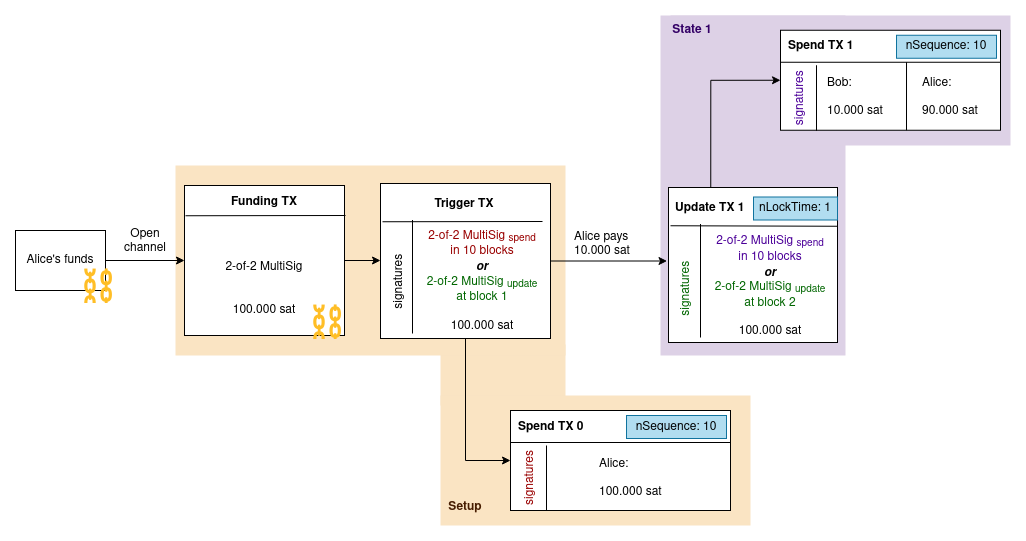

The diagram above was exported from draw.io. Its source (the exported page's mxGraphModel, read from the mxfile embedded in the PNG):
<mxGraphModel dx="954" dy="590" grid="1" gridSize="10" guides="1" tooltips="1" connect="1" arrows="1" fold="1" page="1" pageScale="1" pageWidth="850" pageHeight="1100" math="0" shadow="0">
  <root>
    <mxCell id="0" />
    <mxCell id="1" parent="0" />
    <mxCell id="8IcLKJ5QfyBit8snOvSg-139" value="" style="rounded=0;whiteSpace=wrap;html=1;fillColor=#FAE4C3;strokeColor=none;" parent="1" vertex="1">
      <mxGeometry x="455" y="339" width="125" height="61" as="geometry" />
    </mxCell>
    <mxCell id="8IcLKJ5QfyBit8snOvSg-138" value="" style="rounded=0;whiteSpace=wrap;html=1;fillColor=#FAE4C3;strokeColor=none;" parent="1" vertex="1">
      <mxGeometry x="455" y="390" width="310" height="130" as="geometry" />
    </mxCell>
    <mxCell id="8IcLKJ5QfyBit8snOvSg-38" value="" style="rounded=0;whiteSpace=wrap;html=1;fillColor=#DDD1E6;strokeColor=none;gradientColor=none;" parent="1" vertex="1">
      <mxGeometry x="675" y="10" width="185" height="340" as="geometry" />
    </mxCell>
    <mxCell id="8IcLKJ5QfyBit8snOvSg-39" value="" style="rounded=0;whiteSpace=wrap;html=1;fillColor=#DDD1E6;strokeColor=none;gradientColor=none;" parent="1" vertex="1">
      <mxGeometry x="685" y="10" width="340" height="130" as="geometry" />
    </mxCell>
    <mxCell id="8IcLKJ5QfyBit8snOvSg-33" value="" style="rounded=0;whiteSpace=wrap;html=1;fillColor=#FAE4C3;strokeColor=none;" parent="1" vertex="1">
      <mxGeometry x="190" y="160" width="390" height="190" as="geometry" />
    </mxCell>
    <mxCell id="8IcLKJ5QfyBit8snOvSg-137" style="edgeStyle=orthogonalEdgeStyle;rounded=0;orthogonalLoop=1;jettySize=auto;html=1;exitX=1;exitY=0.5;exitDx=0;exitDy=0;entryX=0;entryY=0.5;entryDx=0;entryDy=0;" parent="1" source="vtGqLoKlsPKcrb6N6E1y-1" target="8IcLKJ5QfyBit8snOvSg-9" edge="1">
      <mxGeometry relative="1" as="geometry">
        <mxPoint x="440" y="270" as="targetPoint" />
      </mxGeometry>
    </mxCell>
    <mxCell id="vtGqLoKlsPKcrb6N6E1y-1" value="&lt;div style=&quot;line-height: 0%;&quot;&gt;&lt;b&gt;Funding TX&lt;/b&gt;&lt;/div&gt;&lt;div&gt;&lt;b&gt;&lt;br&gt;&lt;/b&gt;&lt;/div&gt;&lt;div&gt;&lt;b&gt;&lt;br&gt;&lt;/b&gt;&lt;/div&gt;&lt;div&gt;&lt;b&gt;&lt;br&gt;&lt;/b&gt;&lt;/div&gt;&lt;div&gt;&lt;b&gt;&lt;br&gt;&lt;/b&gt;&lt;/div&gt;&lt;div&gt;2-of-2 MultiSig&lt;br&gt;&lt;/div&gt;&lt;div&gt;&lt;font color=&quot;#006600&quot;&gt;&lt;br&gt;&lt;/font&gt;&lt;/div&gt;&lt;div&gt;&lt;font color=&quot;#006600&quot;&gt;&lt;br&gt;&lt;/font&gt;&lt;/div&gt;&lt;div&gt;100.000 sat&lt;br&gt;&lt;/div&gt;" style="rounded=0;whiteSpace=wrap;html=1;" parent="1" vertex="1">
      <mxGeometry x="199" y="180" width="160" height="150" as="geometry" />
    </mxCell>
    <mxCell id="vtGqLoKlsPKcrb6N6E1y-12" style="edgeStyle=orthogonalEdgeStyle;rounded=0;orthogonalLoop=1;jettySize=auto;html=1;exitX=1;exitY=0.5;exitDx=0;exitDy=0;" parent="1" source="vtGqLoKlsPKcrb6N6E1y-11" target="vtGqLoKlsPKcrb6N6E1y-1" edge="1">
      <mxGeometry relative="1" as="geometry" />
    </mxCell>
    <mxCell id="vtGqLoKlsPKcrb6N6E1y-11" value="&lt;div&gt;Alice's funds&lt;/div&gt;" style="rounded=0;whiteSpace=wrap;html=1;" parent="1" vertex="1">
      <mxGeometry x="30" y="225" width="90" height="60" as="geometry" />
    </mxCell>
    <mxCell id="vtGqLoKlsPKcrb6N6E1y-13" value="Open channel" style="text;html=1;strokeColor=none;fillColor=none;align=center;verticalAlign=middle;whiteSpace=wrap;rounded=0;" parent="1" vertex="1">
      <mxGeometry x="130" y="221.25" width="60" height="30" as="geometry" />
    </mxCell>
    <mxCell id="HSIrSPMoHAJNCLf9YHs5-1" value="" style="rounded=0;whiteSpace=wrap;html=1;" parent="1" vertex="1">
      <mxGeometry x="525" y="405" width="220" height="100" as="geometry" />
    </mxCell>
    <mxCell id="HSIrSPMoHAJNCLf9YHs5-8" value="&lt;div&gt;&lt;b&gt;Spend TX 0&lt;br&gt;&lt;/b&gt;&lt;/div&gt;" style="text;html=1;strokeColor=none;fillColor=none;align=left;verticalAlign=middle;whiteSpace=wrap;rounded=0;" parent="1" vertex="1">
      <mxGeometry x="531" y="406.5" width="110" height="30" as="geometry" />
    </mxCell>
    <mxCell id="HSIrSPMoHAJNCLf9YHs5-10" value="" style="endArrow=none;html=1;rounded=0;" parent="1" edge="1">
      <mxGeometry width="50" height="50" relative="1" as="geometry">
        <mxPoint x="745" y="437" as="sourcePoint" />
        <mxPoint x="525" y="437" as="targetPoint" />
      </mxGeometry>
    </mxCell>
    <mxCell id="8IcLKJ5QfyBit8snOvSg-7" value="" style="endArrow=none;html=1;rounded=0;entryX=0;entryY=0.25;entryDx=0;entryDy=0;" parent="1" edge="1">
      <mxGeometry width="50" height="50" relative="1" as="geometry">
        <mxPoint x="360" y="210" as="sourcePoint" />
        <mxPoint x="200" y="210.25" as="targetPoint" />
      </mxGeometry>
    </mxCell>
    <mxCell id="8IcLKJ5QfyBit8snOvSg-15" style="edgeStyle=orthogonalEdgeStyle;rounded=0;orthogonalLoop=1;jettySize=auto;html=1;exitX=0.5;exitY=1;exitDx=0;exitDy=0;entryX=0;entryY=0.5;entryDx=0;entryDy=0;" parent="1" source="8IcLKJ5QfyBit8snOvSg-9" target="HSIrSPMoHAJNCLf9YHs5-1" edge="1">
      <mxGeometry relative="1" as="geometry" />
    </mxCell>
    <mxCell id="8IcLKJ5QfyBit8snOvSg-18" style="edgeStyle=orthogonalEdgeStyle;rounded=0;orthogonalLoop=1;jettySize=auto;html=1;exitX=1;exitY=0.5;exitDx=0;exitDy=0;entryX=0.75;entryY=0;entryDx=0;entryDy=0;" parent="1" source="8IcLKJ5QfyBit8snOvSg-9" target="8IcLKJ5QfyBit8snOvSg-79" edge="1">
      <mxGeometry relative="1" as="geometry">
        <mxPoint x="695" y="255" as="targetPoint" />
      </mxGeometry>
    </mxCell>
    <mxCell id="8IcLKJ5QfyBit8snOvSg-9" value="" style="rounded=0;whiteSpace=wrap;html=1;" parent="1" vertex="1">
      <mxGeometry x="395" y="178" width="170" height="155" as="geometry" />
    </mxCell>
    <mxCell id="8IcLKJ5QfyBit8snOvSg-10" value="" style="endArrow=none;html=1;rounded=0;entryX=0;entryY=0.25;entryDx=0;entryDy=0;" parent="1" edge="1">
      <mxGeometry width="50" height="50" relative="1" as="geometry">
        <mxPoint x="557" y="216" as="sourcePoint" />
        <mxPoint x="397" y="216.25" as="targetPoint" />
      </mxGeometry>
    </mxCell>
    <mxCell id="8IcLKJ5QfyBit8snOvSg-12" value="&lt;div&gt;Alice:&lt;/div&gt;&lt;div&gt;&lt;br&gt;&lt;/div&gt;&lt;div&gt;100.000 sat&lt;br&gt;&lt;/div&gt;" style="text;html=1;strokeColor=none;fillColor=none;align=left;verticalAlign=middle;whiteSpace=wrap;rounded=0;" parent="1" vertex="1">
      <mxGeometry x="612" y="450" width="71" height="45" as="geometry" />
    </mxCell>
    <mxCell id="8IcLKJ5QfyBit8snOvSg-13" value="nSequence: 10" style="rounded=0;whiteSpace=wrap;html=1;fillColor=#b1ddf0;strokeColor=#10739e;" parent="1" vertex="1">
      <mxGeometry x="641" y="410" width="100" height="23" as="geometry" />
    </mxCell>
    <mxCell id="8IcLKJ5QfyBit8snOvSg-19" value="&lt;div&gt;Alice pays&lt;/div&gt;&lt;div&gt;10.000 sat&lt;/div&gt;" style="text;html=1;strokeColor=none;fillColor=none;align=left;verticalAlign=middle;whiteSpace=wrap;rounded=0;" parent="1" vertex="1">
      <mxGeometry x="587" y="224.25" width="150" height="30" as="geometry" />
    </mxCell>
    <mxCell id="8IcLKJ5QfyBit8snOvSg-34" value="&lt;font color=&quot;#471d01&quot;&gt;&lt;b&gt;Setup&lt;/b&gt;&lt;/font&gt;" style="text;html=1;strokeColor=none;fillColor=none;align=center;verticalAlign=middle;whiteSpace=wrap;rounded=0;" parent="1" vertex="1">
      <mxGeometry x="450" y="487" width="60" height="30" as="geometry" />
    </mxCell>
    <mxCell id="8IcLKJ5QfyBit8snOvSg-44" value="signatures" style="text;html=1;strokeColor=none;fillColor=none;align=center;verticalAlign=middle;whiteSpace=wrap;rounded=0;fontColor=#990000;rotation=-90;" parent="1" vertex="1">
      <mxGeometry x="504" y="442.5" width="81" height="60" as="geometry" />
    </mxCell>
    <mxCell id="8IcLKJ5QfyBit8snOvSg-48" value="" style="endArrow=none;html=1;rounded=0;" parent="1" edge="1">
      <mxGeometry width="50" height="50" relative="1" as="geometry">
        <mxPoint x="561" y="505.5" as="sourcePoint" />
        <mxPoint x="561" y="440" as="targetPoint" />
      </mxGeometry>
    </mxCell>
    <mxCell id="8IcLKJ5QfyBit8snOvSg-50" value="&lt;div&gt;&lt;font color=&quot;#990000&quot;&gt;2-of-2 MultiSig &lt;sub&gt;spend&lt;/sub&gt;&lt;/font&gt;&lt;/div&gt;&lt;div&gt;&lt;font color=&quot;#990000&quot;&gt;in 10 blocks&lt;br&gt;&lt;/font&gt;&lt;/div&gt;&lt;div&gt;&lt;b&gt;&lt;i&gt;or&lt;br&gt;&lt;/i&gt;&lt;/b&gt;&lt;font color=&quot;#006600&quot;&gt;2-of-2 MultiSig &lt;sub&gt;update&lt;/sub&gt;&lt;br&gt;&lt;/font&gt;&lt;font color=&quot;#006600&quot;&gt;at block 1&lt;br&gt;&lt;/font&gt;&lt;/div&gt;&lt;div&gt;&lt;font color=&quot;#006600&quot;&gt;&lt;br&gt;&lt;/font&gt;&lt;/div&gt;&lt;div&gt;100.000 sat&lt;br&gt;&lt;/div&gt;" style="text;html=1;strokeColor=none;fillColor=none;align=center;verticalAlign=middle;whiteSpace=wrap;rounded=0;" parent="1" vertex="1">
      <mxGeometry x="432" y="221.25" width="130" height="110" as="geometry" />
    </mxCell>
    <mxCell id="8IcLKJ5QfyBit8snOvSg-51" value="" style="endArrow=none;html=1;rounded=0;" parent="1" edge="1">
      <mxGeometry width="50" height="50" relative="1" as="geometry">
        <mxPoint x="427" y="328" as="sourcePoint" />
        <mxPoint x="427" y="214.5" as="targetPoint" />
      </mxGeometry>
    </mxCell>
    <mxCell id="8IcLKJ5QfyBit8snOvSg-52" value="&lt;font color=&quot;#000000&quot;&gt;signatures&lt;/font&gt;" style="text;html=1;strokeColor=none;fillColor=none;align=center;verticalAlign=middle;whiteSpace=wrap;rounded=0;fontColor=#0000CC;rotation=-90;" parent="1" vertex="1">
      <mxGeometry x="359" y="256.25" width="111" height="40" as="geometry" />
    </mxCell>
    <mxCell id="8IcLKJ5QfyBit8snOvSg-59" value="" style="rounded=0;whiteSpace=wrap;html=1;" parent="1" vertex="1">
      <mxGeometry x="795" y="24.75" width="220" height="100" as="geometry" />
    </mxCell>
    <mxCell id="8IcLKJ5QfyBit8snOvSg-60" value="&lt;div align=&quot;left&quot;&gt;Bob:&lt;/div&gt;&lt;div align=&quot;left&quot;&gt;&lt;br&gt;&lt;/div&gt;&lt;div align=&quot;left&quot;&gt;10.000 sat&lt;/div&gt;" style="text;html=1;strokeColor=none;fillColor=none;align=left;verticalAlign=middle;whiteSpace=wrap;rounded=0;" parent="1" vertex="1">
      <mxGeometry x="840" y="69.75" width="71" height="45" as="geometry" />
    </mxCell>
    <mxCell id="8IcLKJ5QfyBit8snOvSg-61" value="&lt;div&gt;&lt;b&gt;Spend TX 1&lt;br&gt;&lt;/b&gt;&lt;/div&gt;" style="text;html=1;strokeColor=none;fillColor=none;align=left;verticalAlign=middle;whiteSpace=wrap;rounded=0;" parent="1" vertex="1">
      <mxGeometry x="801" y="26.25" width="110" height="30" as="geometry" />
    </mxCell>
    <mxCell id="8IcLKJ5QfyBit8snOvSg-62" value="" style="endArrow=none;html=1;rounded=0;" parent="1" edge="1">
      <mxGeometry width="50" height="50" relative="1" as="geometry">
        <mxPoint x="1015" y="56.75" as="sourcePoint" />
        <mxPoint x="795" y="56.75" as="targetPoint" />
      </mxGeometry>
    </mxCell>
    <mxCell id="8IcLKJ5QfyBit8snOvSg-63" value="" style="endArrow=none;html=1;rounded=0;entryX=0.682;entryY=0.967;entryDx=0;entryDy=0;entryPerimeter=0;" parent="1" edge="1">
      <mxGeometry width="50" height="50" relative="1" as="geometry">
        <mxPoint x="921" y="124.75" as="sourcePoint" />
        <mxPoint x="921.02" y="56.75999999999999" as="targetPoint" />
      </mxGeometry>
    </mxCell>
    <mxCell id="8IcLKJ5QfyBit8snOvSg-64" value="&lt;div&gt;Alice:&lt;/div&gt;&lt;div&gt;&lt;br&gt;&lt;/div&gt;&lt;div&gt;90.000 sat&lt;br&gt;&lt;/div&gt;" style="text;html=1;strokeColor=none;fillColor=none;align=left;verticalAlign=middle;whiteSpace=wrap;rounded=0;" parent="1" vertex="1">
      <mxGeometry x="935" y="69.75" width="71" height="45" as="geometry" />
    </mxCell>
    <mxCell id="8IcLKJ5QfyBit8snOvSg-65" value="nSequence: 10" style="rounded=0;whiteSpace=wrap;html=1;fillColor=#b1ddf0;strokeColor=#10739e;" parent="1" vertex="1">
      <mxGeometry x="911" y="29.75" width="100" height="23" as="geometry" />
    </mxCell>
    <mxCell id="8IcLKJ5QfyBit8snOvSg-66" value="" style="endArrow=none;html=1;rounded=0;" parent="1" edge="1">
      <mxGeometry width="50" height="50" relative="1" as="geometry">
        <mxPoint x="831" y="125.25" as="sourcePoint" />
        <mxPoint x="831" y="59.75" as="targetPoint" />
      </mxGeometry>
    </mxCell>
    <mxCell id="8IcLKJ5QfyBit8snOvSg-68" value="signatures&lt;br&gt;" style="text;html=1;strokeColor=none;fillColor=none;align=center;verticalAlign=middle;whiteSpace=wrap;rounded=0;fontColor=#4C0099;rotation=-90;" parent="1" vertex="1">
      <mxGeometry x="774" y="62.75" width="81" height="60" as="geometry" />
    </mxCell>
    <mxCell id="8IcLKJ5QfyBit8snOvSg-87" style="edgeStyle=orthogonalEdgeStyle;rounded=0;orthogonalLoop=1;jettySize=auto;html=1;exitX=0.25;exitY=0;exitDx=0;exitDy=0;entryX=0;entryY=0.5;entryDx=0;entryDy=0;" parent="1" source="8IcLKJ5QfyBit8snOvSg-75" target="8IcLKJ5QfyBit8snOvSg-59" edge="1">
      <mxGeometry relative="1" as="geometry" />
    </mxCell>
    <mxCell id="8IcLKJ5QfyBit8snOvSg-75" value="" style="rounded=0;whiteSpace=wrap;html=1;" parent="1" vertex="1">
      <mxGeometry x="683" y="182" width="169" height="155" as="geometry" />
    </mxCell>
    <mxCell id="8IcLKJ5QfyBit8snOvSg-76" value="" style="endArrow=none;html=1;rounded=0;entryX=0;entryY=0.25;entryDx=0;entryDy=0;exitX=1;exitY=0.25;exitDx=0;exitDy=0;" parent="1" source="8IcLKJ5QfyBit8snOvSg-75" edge="1">
      <mxGeometry width="50" height="50" relative="1" as="geometry">
        <mxPoint x="845" y="220" as="sourcePoint" />
        <mxPoint x="685" y="220.25" as="targetPoint" />
      </mxGeometry>
    </mxCell>
    <mxCell id="8IcLKJ5QfyBit8snOvSg-77" value="&lt;div&gt;&lt;b&gt;&lt;br&gt;&lt;/b&gt;&lt;/div&gt;&lt;div&gt;&lt;font color=&quot;#4c0099&quot;&gt;2-of-2 MultiSig &lt;sub&gt;spend&lt;br&gt;&lt;/sub&gt;in 10 blocks&lt;br&gt;&lt;/font&gt;&lt;/div&gt;&lt;div&gt;&lt;b&gt;&lt;i&gt;or&lt;br&gt;&lt;/i&gt;&lt;/b&gt;&lt;font color=&quot;#006600&quot;&gt;2-of-2 MultiSig &lt;sub&gt;update&lt;/sub&gt;&lt;br&gt;&lt;/font&gt;&lt;font color=&quot;#006600&quot;&gt;at block 2&lt;br&gt;&lt;/font&gt;&lt;/div&gt;&lt;div&gt;&lt;font color=&quot;#006600&quot;&gt;&lt;br&gt;&lt;/font&gt;&lt;/div&gt;&lt;div&gt;100.000 sat&lt;br&gt;&lt;/div&gt;" style="text;html=1;strokeColor=none;fillColor=none;align=center;verticalAlign=middle;whiteSpace=wrap;rounded=0;" parent="1" vertex="1">
      <mxGeometry x="720" y="217.25" width="130" height="114" as="geometry" />
    </mxCell>
    <mxCell id="8IcLKJ5QfyBit8snOvSg-78" value="" style="endArrow=none;html=1;rounded=0;" parent="1" edge="1">
      <mxGeometry width="50" height="50" relative="1" as="geometry">
        <mxPoint x="715" y="332" as="sourcePoint" />
        <mxPoint x="715" y="218.5" as="targetPoint" />
      </mxGeometry>
    </mxCell>
    <mxCell id="8IcLKJ5QfyBit8snOvSg-79" value="&lt;font color=&quot;#006600&quot;&gt;signatures&lt;/font&gt;" style="text;html=1;strokeColor=none;fillColor=none;align=center;verticalAlign=middle;whiteSpace=wrap;rounded=0;fontColor=#0000CC;rotation=-90;" parent="1" vertex="1">
      <mxGeometry x="646" y="263.25" width="111" height="40" as="geometry" />
    </mxCell>
    <mxCell id="8IcLKJ5QfyBit8snOvSg-85" value="Trigger TX" style="text;html=1;strokeColor=none;fillColor=none;align=center;verticalAlign=middle;whiteSpace=wrap;rounded=0;fontStyle=1" parent="1" vertex="1">
      <mxGeometry x="398" y="182.5" width="162" height="32" as="geometry" />
    </mxCell>
    <mxCell id="8IcLKJ5QfyBit8snOvSg-88" value="&lt;div align=&quot;left&quot;&gt;Update TX 1&lt;br&gt;&lt;/div&gt;" style="text;html=1;strokeColor=none;fillColor=none;align=left;verticalAlign=middle;whiteSpace=wrap;rounded=0;fontStyle=1" parent="1" vertex="1">
      <mxGeometry x="688" y="187" width="138" height="32" as="geometry" />
    </mxCell>
    <mxCell id="8IcLKJ5QfyBit8snOvSg-89" value="nLockTime: 1" style="rounded=0;whiteSpace=wrap;html=1;fillColor=#b1ddf0;strokeColor=#10739e;" parent="1" vertex="1">
      <mxGeometry x="768" y="191.5" width="84" height="23" as="geometry" />
    </mxCell>
    <mxCell id="8IcLKJ5QfyBit8snOvSg-92" value="&lt;font&gt;&lt;b&gt;State 1&lt;br&gt;&lt;/b&gt;&lt;/font&gt;" style="text;html=1;strokeColor=none;fillColor=none;align=center;verticalAlign=middle;whiteSpace=wrap;rounded=0;fontColor=#330066;" parent="1" vertex="1">
      <mxGeometry x="677" y="10" width="60" height="30" as="geometry" />
    </mxCell>
    <mxCell id="8IcLKJ5QfyBit8snOvSg-124" value="&lt;font size=&quot;1&quot; color=&quot;#ffbe26&quot;&gt;&lt;b style=&quot;font-size: 44px;&quot;&gt;⛓&lt;/b&gt;&lt;/font&gt;" style="text;whiteSpace=wrap;html=1;" parent="1" vertex="1">
      <mxGeometry x="324" y="290" width="35" height="40" as="geometry" />
    </mxCell>
    <mxCell id="8IcLKJ5QfyBit8snOvSg-136" value="&lt;font size=&quot;1&quot; color=&quot;#ffbe26&quot;&gt;&lt;b style=&quot;font-size: 44px;&quot;&gt;⛓&lt;/b&gt;&lt;/font&gt;" style="text;whiteSpace=wrap;html=1;" parent="1" vertex="1">
      <mxGeometry x="95" y="254" width="35" height="40" as="geometry" />
    </mxCell>
  </root>
</mxGraphModel>